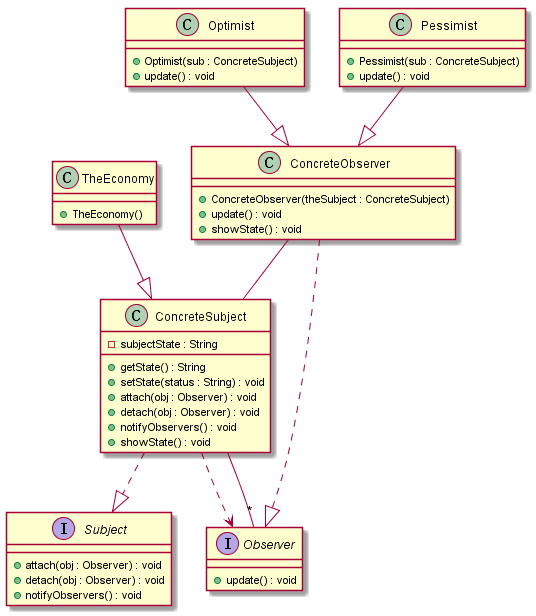

The diagram above was rendered by PlantUML. Its source (embedded in the PNG):
@startuml
class ConcreteObserver
ConcreteObserver : +ConcreteObserver(theSubject : ConcreteSubject)
ConcreteObserver : +update() : void
ConcreteObserver : +showState() : void
class ConcreteSubject
ConcreteSubject : +getState() : String
ConcreteSubject : +setState(status : String) : void
ConcreteSubject : +attach(obj : Observer) : void
ConcreteSubject : +detach(obj : Observer) : void
ConcreteSubject : +notifyObservers() : void
ConcreteSubject : +showState() : void
ConcreteSubject : -subjectState : String
interface Observer
Observer : +update() : void
class Optimist
Optimist : +Optimist(sub : ConcreteSubject)
Optimist : +update() : void
class Pessimist
Pessimist : +Pessimist(sub : ConcreteSubject)
Pessimist : +update() : void
interface Subject
Subject : +attach(obj : Observer) : void
Subject : +detach(obj : Observer) : void
Subject : +notifyObservers() : void
class TheEconomy
TheEconomy : +TheEconomy()
ConcreteObserver ..|> Observer
ConcreteSubject ..|> Subject
ConcreteSubject ..> Observer
Optimist --|> ConcreteObserver
Pessimist --|> ConcreteObserver
TheEconomy --|> ConcreteSubject
ConcreteSubject --"*" Observer
ConcreteObserver -- ConcreteSubject

@enduml